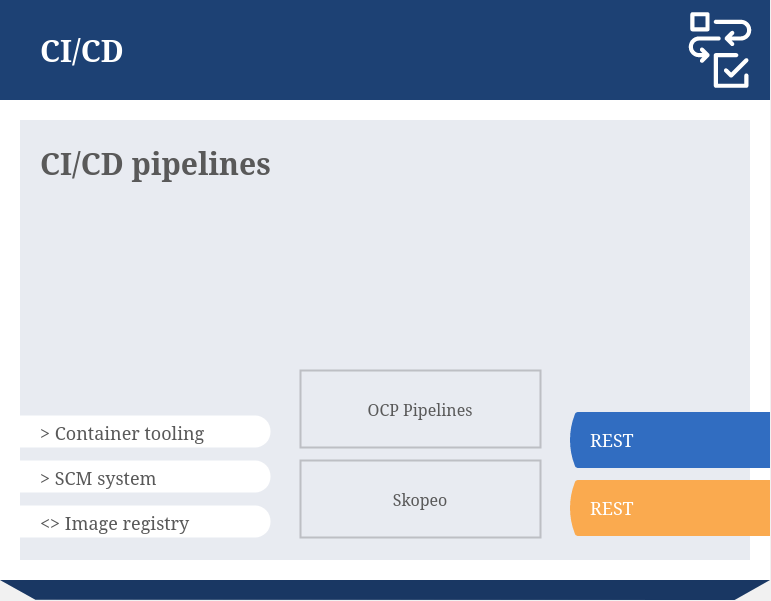

The diagram above was exported from draw.io. Its source (the exported page's mxGraphModel, read from the mxfile embedded in the PNG):
<mxGraphModel dx="2074" dy="1152" grid="1" gridSize="1" guides="1" tooltips="1" connect="1" arrows="1" fold="1" page="1" pageScale="1" pageWidth="1800" pageHeight="1011" background="#F1F1F1" math="0" shadow="0">
  <root>
    <mxCell id="0" />
    <mxCell id="1" parent="0" />
    <mxCell id="2" value="" style="group;connectable=0;resizable=0;rotatable=0;movable=1;" vertex="1" parent="1">
      <mxGeometry x="518" y="187" width="770" height="600" as="geometry" />
    </mxCell>
    <mxCell id="3" value="" style="shape=image;image=data:image/svg+xml,(base64 omitted: 664 chars);imageAspect=0;allowArrows=0;connectable=0;recursiveResize=0;part=1;editable=0;movable=0;resizable=0;rotatable=0;cloneable=0;deletable=0;" vertex="1" parent="2">
      <mxGeometry width="770" height="600" as="geometry" />
    </mxCell>
    <mxCell id="4" value="" style="shape=image;image=data:image/svg+xml,(base64 omitted: 2156 chars);recursiveResize=0;editable=0;resizable=0;rotatable=0;cloneable=0;imageAspect=0;connectable=0;movable=1;fontFamily=Helvetica;fontSize=12;fontColor=#000000;align=center;strokeColor=#000000;fillColor=#ffffff;part=1;" vertex="1" parent="2">
      <mxGeometry x="670" width="100" height="100" as="geometry" />
    </mxCell>
    <mxCell id="5" value="CI/CD" style="text;html=1;fontSize=30;fontColor=#FFFFFF;fontFamily=Red Hat Text;fontStyle=1;verticalAlign=middle;connectable=0;spacing=0;recursiveResize=0;movable=0;resizable=0;rotatable=0;cloneable=0;deletable=0;imageAspect=0;whiteSpace=wrap;part=1;" vertex="1" parent="2">
      <mxGeometry x="40" width="620" height="100" as="geometry" />
    </mxCell>
    <mxCell id="6" value="CI/CD pipelines" style="text;html=1;fontSize=30;fontColor=#595959;fontFamily=Red Hat Text;fontStyle=1;verticalAlign=top;connectable=0;spacing=0;recursiveResize=0;movable=0;resizable=0;rotatable=0;cloneable=0;deletable=0;imageAspect=0;whiteSpace=wrap;part=1;" vertex="1" parent="2">
      <mxGeometry x="40" y="140" width="500" height="124" as="geometry" />
    </mxCell>
    <mxCell id="7" value="&amp;gt; Container tooling" style="shape=mxgraph.basic.three_corner_round_rect;verticalLabelPosition=middle;verticalAlign=top;html=1;dx=7.75;strokeColor=none;fillColor=#FFFFFF;fontFamily=Red Hat Text;fontSize=18;fontColor=#595959;align=left;spacingLeft=38;whiteSpace=nowrap;connectable=0;allowArrows=0;recursiveResize=0;part=1;expand=0;movable=0;resizable=0;rotatable=0;cloneable=0;" vertex="1" parent="2">
      <mxGeometry y="415" width="270" height="32" as="geometry" />
    </mxCell>
    <mxCell id="8" value="&amp;gt; SCM system" style="shape=mxgraph.basic.three_corner_round_rect;verticalLabelPosition=middle;verticalAlign=top;html=1;dx=7.75;strokeColor=none;fillColor=#FFFFFF;fontFamily=Red Hat Text;fontSize=18;fontColor=#595959;align=left;spacingLeft=38;whiteSpace=nowrap;connectable=0;allowArrows=0;recursiveResize=0;part=1;expand=0;movable=0;resizable=0;rotatable=0;cloneable=0;" vertex="1" parent="2">
      <mxGeometry y="460" width="270" height="32" as="geometry" />
    </mxCell>
    <mxCell id="9" value="&amp;lt;&amp;gt; Image registry" style="shape=mxgraph.basic.three_corner_round_rect;verticalLabelPosition=middle;verticalAlign=top;html=1;dx=7.75;strokeColor=none;fillColor=#FFFFFF;fontFamily=Red Hat Text;fontSize=18;fontColor=#595959;align=left;spacingLeft=38;whiteSpace=nowrap;connectable=0;allowArrows=0;recursiveResize=0;part=1;expand=0;movable=0;resizable=0;rotatable=0;cloneable=0;" vertex="1" parent="2">
      <mxGeometry y="505" width="270" height="32" as="geometry" />
    </mxCell>
    <mxCell id="10" value="OCP Pipelines" style="whiteSpace=wrap;html=1;fillColor=none;fontFamily=Red Hat Text;fontSize=16;fontColor=#595959;align=center;strokeWidth=2;rounded=0;perimeterSpacing=0;strokeColor=#00000030;fontStyle=0;imageAspect=0;connectable=0;recursiveResize=0;part=1;movable=0;resizable=0;rotatable=0;cloneable=0;" vertex="1" parent="2">
      <mxGeometry x="300" y="370" width="240" height="77" as="geometry" />
    </mxCell>
    <mxCell id="11" value="Skopeo" style="whiteSpace=wrap;html=1;fillColor=none;fontFamily=Red Hat Text;fontSize=16;fontColor=#595959;align=center;strokeWidth=2;rounded=0;perimeterSpacing=0;strokeColor=#00000030;fontStyle=0;imageAspect=0;connectable=0;recursiveResize=0;part=1;movable=0;resizable=0;rotatable=0;cloneable=0;" vertex="1" parent="2">
      <mxGeometry x="300" y="460" width="240" height="77" as="geometry" />
    </mxCell>
    <mxCell id="12" value="REST" style="shape=image;aspect=fixed;image=data:image/svg+xml,(base64 omitted: 364 chars);fontFamily=Red Hat Text;fontSize=18;fontColor=#FFFFFF;align=left;spacingLeft=20;spacing=0;spacingBottom=2;imageAspect=0;connectable=0;recursiveResize=0;movable=0;resizable=0;rotatable=0;cloneable=0;strokeColor=#000000;fillColor=#ffffff;part=1;" vertex="1" parent="2">
      <mxGeometry x="570" y="412" width="200" height="56" as="geometry" />
    </mxCell>
    <mxCell id="13" value="REST" style="shape=image;aspect=fixed;image=data:image/svg+xml,(base64 omitted: 364 chars);fontFamily=Red Hat Text;fontSize=18;fontColor=#FFFFFF;align=left;spacingLeft=20;spacing=0;spacingBottom=2;imageAspect=0;connectable=0;recursiveResize=0;movable=0;resizable=0;rotatable=0;cloneable=0;strokeColor=#000000;fillColor=#ffffff;part=1;" vertex="1" parent="2">
      <mxGeometry x="570" y="480" width="200" height="56" as="geometry" />
    </mxCell>
  </root>
</mxGraphModel>